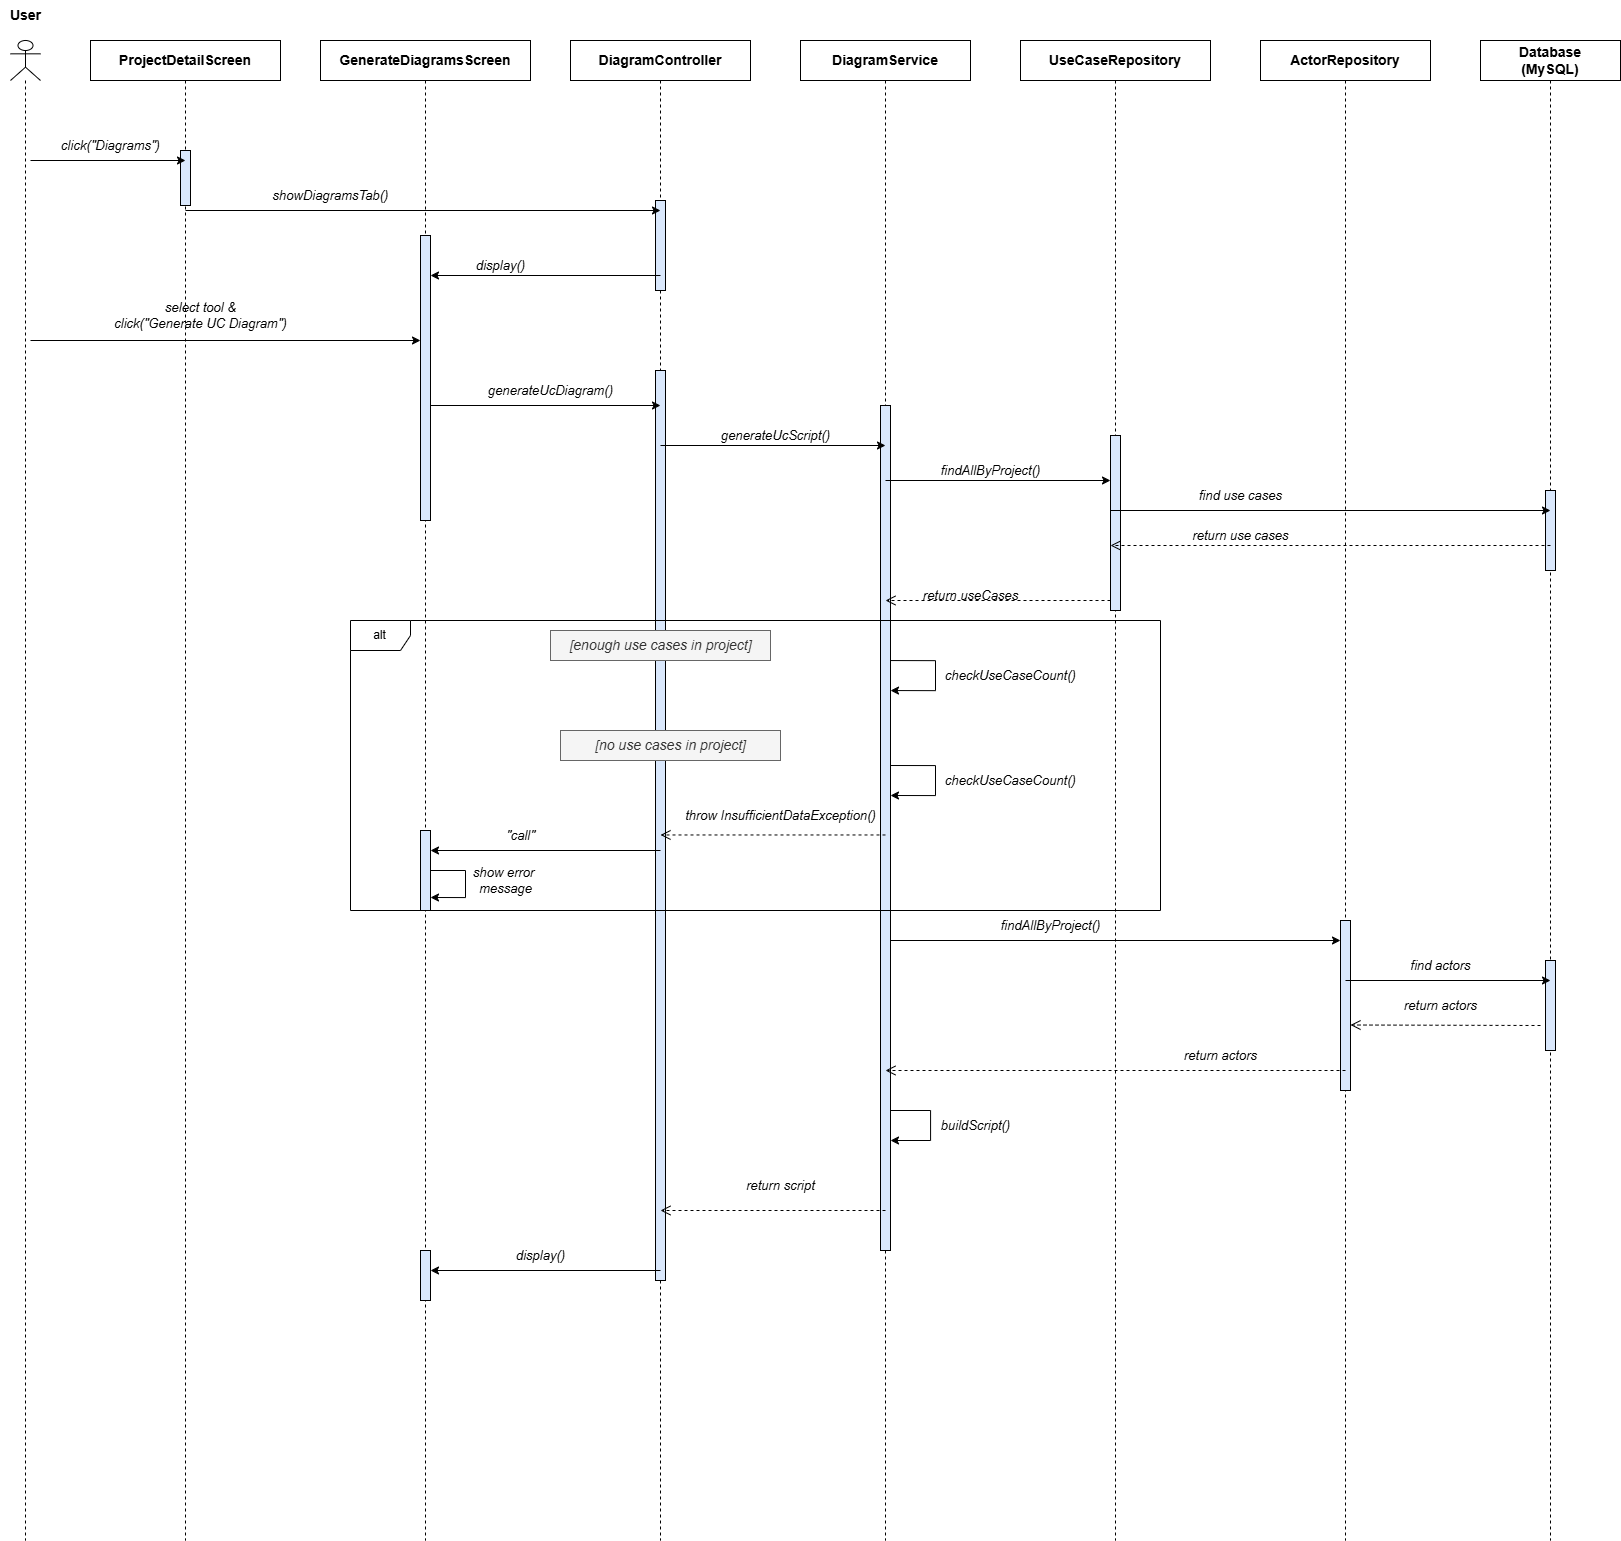

The diagram above was exported from draw.io. Its source (the exported page's mxGraphModel, read from the mxfile embedded in the PNG):
<mxGraphModel dx="2175" dy="2980" grid="1" gridSize="10" guides="1" tooltips="1" connect="1" arrows="1" fold="1" page="1" pageScale="1" pageWidth="2200" pageHeight="1600" math="0" shadow="0">
  <root>
    <mxCell id="0" />
    <mxCell id="1" parent="0" />
    <mxCell id="actor" parent="1" style="shape=umlLifeline;perimeter=lifelinePerimeter;whiteSpace=wrap;html=1;container=1;dropTarget=0;collapsible=0;recursiveResize=0;outlineConnect=0;portConstraint=eastwest;participant=umlActor;" value="" vertex="1">
      <mxGeometry height="1500" width="30" x="20" y="-40" as="geometry" />
    </mxCell>
    <mxCell id="actor-lbl1" parent="1" style="text;html=1;align=center;verticalAlign=middle;resizable=0;points=[];autosize=1;strokeColor=none;fillColor=none;fontSize=14;fontStyle=1" value="User" vertex="1">
      <mxGeometry height="30" width="50" x="10" y="-80" as="geometry" />
    </mxCell>
    <mxCell id="pds" parent="1" style="shape=umlLifeline;perimeter=lifelinePerimeter;whiteSpace=wrap;html=1;container=1;dropTarget=0;collapsible=0;recursiveResize=0;outlineConnect=0;portConstraint=eastwest;fontSize=14;fontStyle=1" value="ProjectDetailScreen" vertex="1">
      <mxGeometry height="1500" width="190" x="100" y="-40" as="geometry" />
    </mxCell>
    <mxCell id="pds-act1" parent="pds" style="html=1;points=[];perimeter=orthogonalPerimeter;outlineConnect=0;strokeColor=#000000;fillColor=#dae8fc;" value="" vertex="1">
      <mxGeometry height="55" width="10" x="90" y="110" as="geometry" />
    </mxCell>
    <mxCell id="gds" parent="1" style="shape=umlLifeline;perimeter=lifelinePerimeter;whiteSpace=wrap;html=1;container=1;dropTarget=0;collapsible=0;recursiveResize=0;outlineConnect=0;portConstraint=eastwest;fontSize=14;fontStyle=1" value="GenerateDiagramsScreen" vertex="1">
      <mxGeometry height="1500" width="210" x="330" y="-40" as="geometry" />
    </mxCell>
    <mxCell id="gds-act1" parent="gds" style="html=1;points=[];perimeter=orthogonalPerimeter;outlineConnect=0;strokeColor=#000000;fillColor=#dae8fc;" value="" vertex="1">
      <mxGeometry height="285" width="10" x="100" y="195" as="geometry" />
    </mxCell>
    <mxCell id="gds-act3" parent="gds" style="html=1;points=[];perimeter=orthogonalPerimeter;outlineConnect=0;strokeColor=#000000;fillColor=#dae8fc;" value="" vertex="1">
      <mxGeometry height="50" width="10" x="100" y="1210" as="geometry" />
    </mxCell>
    <mxCell id="dc" parent="1" style="shape=umlLifeline;perimeter=lifelinePerimeter;whiteSpace=wrap;html=1;container=1;dropTarget=0;collapsible=0;recursiveResize=0;outlineConnect=0;portConstraint=eastwest;fontSize=14;fontStyle=1" value="DiagramController" vertex="1">
      <mxGeometry height="1500" width="180" x="580" y="-40" as="geometry" />
    </mxCell>
    <mxCell id="dc-act1" parent="dc" style="html=1;points=[];perimeter=orthogonalPerimeter;outlineConnect=0;strokeColor=#000000;fillColor=#dae8fc;" value="" vertex="1">
      <mxGeometry height="90" width="10" x="85" y="160" as="geometry" />
    </mxCell>
    <mxCell id="dc-act2" parent="dc" style="html=1;points=[];perimeter=orthogonalPerimeter;outlineConnect=0;strokeColor=#000000;fillColor=#dae8fc;" value="" vertex="1">
      <mxGeometry height="910" width="10" x="85" y="330" as="geometry" />
    </mxCell>
    <mxCell id="ds" parent="1" style="shape=umlLifeline;perimeter=lifelinePerimeter;whiteSpace=wrap;html=1;container=1;dropTarget=0;collapsible=0;recursiveResize=0;outlineConnect=0;portConstraint=eastwest;fontSize=14;fontStyle=1" value="DiagramService" vertex="1">
      <mxGeometry height="1500" width="170" x="810" y="-40" as="geometry" />
    </mxCell>
    <mxCell id="ds-act1" parent="ds" style="html=1;points=[];perimeter=orthogonalPerimeter;outlineConnect=0;strokeColor=#000000;fillColor=#dae8fc;" value="" vertex="1">
      <mxGeometry height="845" width="10" x="80" y="365" as="geometry" />
    </mxCell>
    <mxCell id="ur" parent="1" style="shape=umlLifeline;perimeter=lifelinePerimeter;whiteSpace=wrap;html=1;container=1;dropTarget=0;collapsible=0;recursiveResize=0;outlineConnect=0;portConstraint=eastwest;fontSize=14;fontStyle=1" value="UseCaseRepository" vertex="1">
      <mxGeometry height="1500" width="190" x="1030" y="-40" as="geometry" />
    </mxCell>
    <mxCell id="ur-act1" parent="ur" style="html=1;points=[];perimeter=orthogonalPerimeter;outlineConnect=0;strokeColor=#000000;fillColor=#dae8fc;" value="" vertex="1">
      <mxGeometry height="175" width="10" x="90" y="395" as="geometry" />
    </mxCell>
    <mxCell id="ar" parent="1" style="shape=umlLifeline;perimeter=lifelinePerimeter;whiteSpace=wrap;html=1;container=1;dropTarget=0;collapsible=0;recursiveResize=0;outlineConnect=0;portConstraint=eastwest;fontSize=14;fontStyle=1" value="ActorRepository" vertex="1">
      <mxGeometry height="1500" width="170" x="1270" y="-40" as="geometry" />
    </mxCell>
    <mxCell id="ar-act1" parent="ar" style="html=1;points=[];perimeter=orthogonalPerimeter;outlineConnect=0;strokeColor=#000000;fillColor=#dae8fc;" value="" vertex="1">
      <mxGeometry height="170" width="10" x="80" y="880" as="geometry" />
    </mxCell>
    <mxCell id="db" parent="1" style="shape=umlLifeline;perimeter=lifelinePerimeter;whiteSpace=wrap;html=1;container=1;dropTarget=0;collapsible=0;recursiveResize=0;outlineConnect=0;portConstraint=eastwest;fontSize=14;fontStyle=1" value="Database&#10;(MySQL)" vertex="1">
      <mxGeometry height="1500" width="140" x="1490" y="-40" as="geometry" />
    </mxCell>
    <mxCell id="db-act1" parent="db" style="html=1;points=[];perimeter=orthogonalPerimeter;outlineConnect=0;strokeColor=#000000;fillColor=#dae8fc;" value="" vertex="1">
      <mxGeometry height="80" width="10" x="65" y="450" as="geometry" />
    </mxCell>
    <mxCell id="db-act2" parent="db" style="html=1;points=[];perimeter=orthogonalPerimeter;outlineConnect=0;strokeColor=#000000;fillColor=#dae8fc;" value="" vertex="1">
      <mxGeometry height="90" width="10" x="65" y="920" as="geometry" />
    </mxCell>
    <mxCell id="lbl-m1" parent="1" style="text;html=1;align=center;verticalAlign=middle;fontSize=13;fontStyle=2;strokeColor=none;fillColor=none;" value="click(&quot;Diagrams&quot;)" vertex="1">
      <mxGeometry height="30" width="160" x="40" y="50" as="geometry" />
    </mxCell>
    <mxCell id="arr-m1" edge="1" parent="1" source="lbl-m1" style="endArrow=classic;html=1;rounded=0;exitX=0;exitY=1;exitDx=0;exitDy=0;" value="">
      <mxGeometry relative="1" as="geometry">
        <mxPoint x="50" y="80" as="sourcePoint" />
        <mxPoint x="195" y="80" as="targetPoint" />
      </mxGeometry>
    </mxCell>
    <mxCell id="lbl-m2" parent="1" style="text;html=1;align=center;verticalAlign=middle;fontSize=13;fontStyle=2;strokeColor=none;fillColor=none;" value="showDiagramsTab()" vertex="1">
      <mxGeometry height="30" width="220" x="230" y="100" as="geometry" />
    </mxCell>
    <mxCell id="arr-m2" edge="1" parent="1" style="endArrow=classic;html=1;rounded=0;" value="">
      <mxGeometry relative="1" as="geometry">
        <mxPoint x="195" y="130" as="sourcePoint" />
        <mxPoint x="670" y="130" as="targetPoint" />
      </mxGeometry>
    </mxCell>
    <mxCell id="lbl-m3" parent="1" style="text;html=1;align=center;verticalAlign=middle;fontSize=13;fontStyle=2;strokeColor=none;fillColor=none;" value="display()" vertex="1">
      <mxGeometry height="30" width="120" x="450" y="170" as="geometry" />
    </mxCell>
    <mxCell id="arr-m3" edge="1" parent="1" style="endArrow=classic;html=1;rounded=0;" value="">
      <mxGeometry relative="1" as="geometry">
        <mxPoint x="670" y="195" as="sourcePoint" />
        <mxPoint x="440" y="195" as="targetPoint" />
      </mxGeometry>
    </mxCell>
    <mxCell id="lbl-m5" parent="1" style="text;html=1;align=center;verticalAlign=middle;fontSize=13;fontStyle=2;strokeColor=none;fillColor=none;" value="select tool &amp;amp;&lt;div&gt;click(&quot;Generate UC Diagram&quot;)&lt;/div&gt;" vertex="1">
      <mxGeometry height="30" width="280" x="70" y="220" as="geometry" />
    </mxCell>
    <mxCell id="arr-m5" edge="1" parent="1" style="endArrow=classic;html=1;rounded=0;" value="">
      <mxGeometry relative="1" as="geometry">
        <mxPoint x="40" y="260" as="sourcePoint" />
        <mxPoint x="430" y="260" as="targetPoint" />
      </mxGeometry>
    </mxCell>
    <mxCell id="lbl-m6" parent="1" style="text;html=1;align=center;verticalAlign=middle;fontSize=13;fontStyle=2;strokeColor=none;fillColor=none;" value="generateUcDiagram()" vertex="1">
      <mxGeometry height="30" width="220" x="450" y="295" as="geometry" />
    </mxCell>
    <mxCell id="arr-m6" edge="1" parent="1" style="endArrow=classic;html=1;rounded=0;" value="">
      <mxGeometry relative="1" as="geometry">
        <mxPoint x="440" y="325" as="sourcePoint" />
        <mxPoint x="670" y="325" as="targetPoint" />
      </mxGeometry>
    </mxCell>
    <mxCell id="lbl-m7" parent="1" style="text;html=1;align=center;verticalAlign=middle;fontSize=13;fontStyle=2;strokeColor=none;fillColor=none;" value="generateUcScript()" vertex="1">
      <mxGeometry height="30" width="200" x="685" y="340" as="geometry" />
    </mxCell>
    <mxCell id="arr-m7" edge="1" parent="1" style="endArrow=classic;html=1;rounded=0;" value="">
      <mxGeometry relative="1" as="geometry">
        <mxPoint x="670" y="365" as="sourcePoint" />
        <mxPoint x="895" y="365" as="targetPoint" />
      </mxGeometry>
    </mxCell>
    <mxCell id="lbl-m8" parent="1" style="text;html=1;align=center;verticalAlign=middle;fontSize=13;fontStyle=2;strokeColor=none;fillColor=none;" value="findAllByProject()" vertex="1">
      <mxGeometry height="30" width="200" x="900" y="375" as="geometry" />
    </mxCell>
    <mxCell id="arr-m8" edge="1" parent="1" style="endArrow=classic;html=1;rounded=0;" value="">
      <mxGeometry relative="1" as="geometry">
        <mxPoint x="895" y="400" as="sourcePoint" />
        <mxPoint x="1120" y="400" as="targetPoint" />
      </mxGeometry>
    </mxCell>
    <mxCell id="lbl-m9" parent="1" style="text;html=1;align=center;verticalAlign=middle;fontSize=13;fontStyle=2;strokeColor=none;fillColor=none;" value="find use cases" vertex="1">
      <mxGeometry height="30" width="120" x="1190" y="400" as="geometry" />
    </mxCell>
    <mxCell id="arr-m9" edge="1" parent="1" style="endArrow=classic;html=1;rounded=0;" value="">
      <mxGeometry relative="1" as="geometry">
        <mxPoint x="1120" y="430" as="sourcePoint" />
        <mxPoint x="1560" y="430" as="targetPoint" />
      </mxGeometry>
    </mxCell>
    <mxCell id="lbl-m10" parent="1" style="text;html=1;align=center;verticalAlign=middle;fontSize=13;fontStyle=2;strokeColor=none;fillColor=none;" value="return use cases" vertex="1">
      <mxGeometry height="30" width="120" x="1190" y="440" as="geometry" />
    </mxCell>
    <mxCell id="arr-m10" edge="1" parent="1" style="html=1;endArrow=open;dashed=1;endSize=8;rounded=0;" value="">
      <mxGeometry relative="1" as="geometry">
        <mxPoint x="1560" y="465" as="sourcePoint" />
        <mxPoint x="1120" y="465" as="targetPoint" />
      </mxGeometry>
    </mxCell>
    <mxCell id="lbl-m11" parent="1" style="text;html=1;align=center;verticalAlign=middle;fontSize=13;fontStyle=2;strokeColor=none;fillColor=none;" value="return useCases" vertex="1">
      <mxGeometry height="30" width="160" x="900" y="500" as="geometry" />
    </mxCell>
    <mxCell id="arr-m11" edge="1" parent="1" style="html=1;endArrow=open;dashed=1;endSize=8;rounded=0;" value="">
      <mxGeometry relative="1" as="geometry">
        <mxPoint x="1120" y="520" as="sourcePoint" />
        <mxPoint x="895" y="520" as="targetPoint" />
      </mxGeometry>
    </mxCell>
    <mxCell id="lbl-m12" parent="1" style="text;html=1;align=center;verticalAlign=middle;fontSize=13;fontStyle=2;strokeColor=none;fillColor=none;" value="checkUseCaseCount()" vertex="1">
      <mxGeometry height="30" width="220" x="910" y="580" as="geometry" />
    </mxCell>
    <mxCell id="arr-m12" edge="1" parent="1" style="endArrow=classic;html=1;rounded=0;edgeStyle=orthogonalEdgeStyle;" value="">
      <mxGeometry relative="1" as="geometry">
        <Array as="points">
          <mxPoint x="945" y="580.05" />
          <mxPoint x="945" y="610.05" />
        </Array>
        <mxPoint x="900" y="580.05" as="sourcePoint" />
        <mxPoint x="900" y="610.05" as="targetPoint" />
      </mxGeometry>
    </mxCell>
    <mxCell id="lbl-m13" parent="1" style="text;html=1;align=center;verticalAlign=middle;fontSize=13;fontStyle=2;strokeColor=none;fillColor=none;" value="findAllByProject()" vertex="1">
      <mxGeometry height="30" width="380" x="870" y="830" as="geometry" />
    </mxCell>
    <mxCell id="arr-m13" edge="1" parent="1" style="endArrow=classic;html=1;rounded=0;" value="">
      <mxGeometry relative="1" as="geometry">
        <mxPoint x="900" y="860" as="sourcePoint" />
        <mxPoint x="1350" y="860" as="targetPoint" />
      </mxGeometry>
    </mxCell>
    <mxCell id="lbl-m14" parent="1" style="text;html=1;align=center;verticalAlign=middle;fontSize=13;fontStyle=2;strokeColor=none;fillColor=none;" value="find actors" vertex="1">
      <mxGeometry height="30" width="160" x="1370" y="870" as="geometry" />
    </mxCell>
    <mxCell id="arr-m14" edge="1" parent="1" style="endArrow=classic;html=1;rounded=0;" value="">
      <mxGeometry relative="1" as="geometry">
        <mxPoint x="1355" y="900" as="sourcePoint" />
        <mxPoint x="1560" y="900" as="targetPoint" />
      </mxGeometry>
    </mxCell>
    <mxCell id="lbl-m15" parent="1" style="text;html=1;align=center;verticalAlign=middle;fontSize=13;fontStyle=2;strokeColor=none;fillColor=none;" value="return actors" vertex="1">
      <mxGeometry height="30" width="120" x="1390" y="910" as="geometry" />
    </mxCell>
    <mxCell id="arr-m15" edge="1" parent="1" style="html=1;endArrow=open;dashed=1;endSize=8;rounded=0;" value="">
      <mxGeometry relative="1" as="geometry">
        <mxPoint x="1550" y="945" as="sourcePoint" />
        <mxPoint x="1360" y="944.5" as="targetPoint" />
      </mxGeometry>
    </mxCell>
    <mxCell id="lbl-m16" parent="1" style="text;html=1;align=center;verticalAlign=middle;fontSize=13;fontStyle=2;strokeColor=none;fillColor=none;" value="return actors" vertex="1">
      <mxGeometry height="30" width="160" x="1150" y="960" as="geometry" />
    </mxCell>
    <mxCell id="arr-m16" edge="1" parent="1" style="html=1;endArrow=open;dashed=1;endSize=8;rounded=0;" value="">
      <mxGeometry relative="1" as="geometry">
        <mxPoint x="1355" y="990" as="sourcePoint" />
        <mxPoint x="895" y="990" as="targetPoint" />
      </mxGeometry>
    </mxCell>
    <mxCell id="lbl-m17" parent="1" style="text;html=1;align=center;verticalAlign=middle;fontSize=13;fontStyle=2;strokeColor=none;fillColor=none;" value="buildScript()" vertex="1">
      <mxGeometry height="30" width="200" x="885" y="1030" as="geometry" />
    </mxCell>
    <mxCell id="arr-m17" edge="1" parent="1" style="endArrow=classic;html=1;rounded=0;edgeStyle=orthogonalEdgeStyle;" value="">
      <mxGeometry relative="1" as="geometry">
        <Array as="points">
          <mxPoint x="940" y="1030" />
          <mxPoint x="940" y="1060" />
        </Array>
        <mxPoint x="900" y="1030" as="sourcePoint" />
        <mxPoint x="900" y="1060" as="targetPoint" />
      </mxGeometry>
    </mxCell>
    <mxCell id="lbl-m18" parent="1" style="text;html=1;align=center;verticalAlign=middle;fontSize=13;fontStyle=2;strokeColor=none;fillColor=none;" value="return script" vertex="1">
      <mxGeometry height="30" width="160" x="710" y="1090" as="geometry" />
    </mxCell>
    <mxCell id="arr-m18" edge="1" parent="1" style="html=1;endArrow=open;dashed=1;endSize=8;rounded=0;" value="">
      <mxGeometry relative="1" as="geometry">
        <mxPoint x="895" y="1130" as="sourcePoint" />
        <mxPoint x="670" y="1130" as="targetPoint" />
      </mxGeometry>
    </mxCell>
    <mxCell id="lbl-m19" parent="1" style="text;html=1;align=center;verticalAlign=middle;fontSize=13;fontStyle=2;strokeColor=none;fillColor=none;" value="display()" vertex="1">
      <mxGeometry height="30" width="160" x="470" y="1160" as="geometry" />
    </mxCell>
    <mxCell id="arr-m19" edge="1" parent="1" style="endArrow=classic;html=1;rounded=0;" value="">
      <mxGeometry relative="1" as="geometry">
        <mxPoint x="670" y="1190" as="sourcePoint" />
        <mxPoint x="440" y="1190" as="targetPoint" />
      </mxGeometry>
    </mxCell>
    <mxCell id="alt1-frame" parent="1" style="shape=umlFrame;whiteSpace=wrap;html=1;pointerEvents=0;" value="alt" vertex="1">
      <mxGeometry height="290" width="810" x="360" y="540" as="geometry" />
    </mxCell>
    <mxCell id="alt1-cond" parent="1" style="text;html=1;align=center;verticalAlign=middle;strokeColor=#666666;fillColor=#f5f5f5;fontSize=14;fontStyle=2;fontColor=#333333;" value="[no use cases in project]" vertex="1">
      <mxGeometry height="30" width="220" x="570" y="650" as="geometry" />
    </mxCell>
    <mxCell id="lbl-alt1-1" parent="1" style="text;html=1;align=center;verticalAlign=middle;fontSize=13;fontStyle=2;strokeColor=none;fillColor=none;" value="throw InsufficientDataException()" vertex="1">
      <mxGeometry height="30" width="320" x="630" y="720" as="geometry" />
    </mxCell>
    <mxCell id="arr-alt1-1" edge="1" parent="1" style="html=1;endArrow=open;dashed=1;endSize=8;rounded=0;" value="">
      <mxGeometry relative="1" as="geometry">
        <mxPoint x="895" y="754.47" as="sourcePoint" />
        <mxPoint x="670" y="754.47" as="targetPoint" />
      </mxGeometry>
    </mxCell>
    <mxCell id="lbl-alt1-2" parent="1" style="text;html=1;align=center;verticalAlign=middle;fontSize=13;fontStyle=2;strokeColor=none;fillColor=none;" value="&quot;call&quot;" vertex="1">
      <mxGeometry height="30" width="160" x="450" y="740" as="geometry" />
    </mxCell>
    <mxCell id="arr-alt1-2" edge="1" parent="1" style="endArrow=classic;html=1;rounded=0;" value="">
      <mxGeometry relative="1" as="geometry">
        <mxPoint x="670" y="770" as="sourcePoint" />
        <mxPoint x="440" y="770" as="targetPoint" />
      </mxGeometry>
    </mxCell>
    <mxCell id="WvhF0y8TnfMlQpHwofXs-1" parent="1" style="text;html=1;align=center;verticalAlign=middle;strokeColor=#666666;fillColor=#f5f5f5;fontSize=14;fontStyle=2;fontColor=#333333;" value="[enough use cases in project]" vertex="1">
      <mxGeometry height="30" width="220" x="560" y="550" as="geometry" />
    </mxCell>
    <mxCell id="WvhF0y8TnfMlQpHwofXs-2" edge="1" parent="1" style="endArrow=classic;html=1;rounded=0;edgeStyle=orthogonalEdgeStyle;" value="">
      <mxGeometry relative="1" as="geometry">
        <Array as="points">
          <mxPoint x="945" y="685" />
          <mxPoint x="945" y="715" />
        </Array>
        <mxPoint x="900" y="685" as="sourcePoint" />
        <mxPoint x="900" y="715" as="targetPoint" />
      </mxGeometry>
    </mxCell>
    <mxCell id="WvhF0y8TnfMlQpHwofXs-3" parent="1" style="text;html=1;align=center;verticalAlign=middle;fontSize=13;fontStyle=2;strokeColor=none;fillColor=none;" value="checkUseCaseCount()" vertex="1">
      <mxGeometry height="30" width="220" x="910" y="685" as="geometry" />
    </mxCell>
    <mxCell id="WvhF0y8TnfMlQpHwofXs-4" parent="1" style="html=1;points=[];perimeter=orthogonalPerimeter;outlineConnect=0;strokeColor=#000000;fillColor=#dae8fc;" value="" vertex="1">
      <mxGeometry height="80" width="10" x="430" y="750" as="geometry" />
    </mxCell>
    <mxCell id="WvhF0y8TnfMlQpHwofXs-5" edge="1" parent="1" style="endArrow=classic;html=1;rounded=0;edgeStyle=orthogonalEdgeStyle;" value="">
      <mxGeometry relative="1" as="geometry">
        <Array as="points">
          <mxPoint x="475" y="790" />
          <mxPoint x="475" y="817" />
        </Array>
        <mxPoint x="440" y="790" as="sourcePoint" />
        <mxPoint x="440" y="817" as="targetPoint" />
      </mxGeometry>
    </mxCell>
    <mxCell id="WvhF0y8TnfMlQpHwofXs-6" parent="1" style="text;html=1;align=center;verticalAlign=middle;resizable=0;points=[];autosize=1;strokeColor=none;fillColor=none;fontSize=13;fontStyle=2" value="show error&amp;nbsp;&lt;div&gt;message&lt;/div&gt;" vertex="1">
      <mxGeometry height="40" width="90" x="470" y="780" as="geometry" />
    </mxCell>
  </root>
</mxGraphModel>